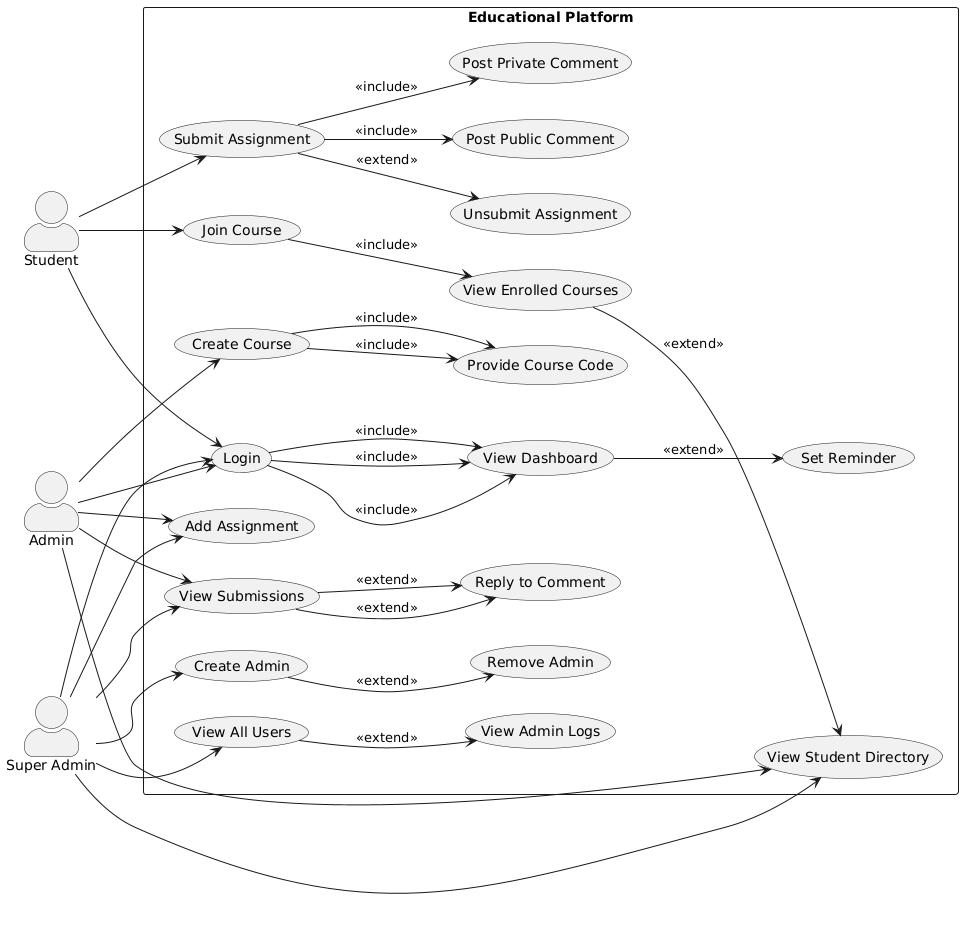

The diagram above was rendered by PlantUML. Its source (embedded in the PNG):
@startuml
left to right direction
skinparam actorStyle awesome

' === Actors ===
actor Student
actor Admin
actor "Super Admin" as SuperAdmin

' === System Boundary ===
rectangle "Educational Platform" {
  
  ' === Use Cases ===
  usecase UC1 as "Login"
  usecase UC2 as "View Dashboard"
  usecase UC3 as "Join Course"
  usecase UC4 as "View Enrolled Courses"
  usecase UC5 as "Submit Assignment"
  usecase UC6 as "Unsubmit Assignment"
  usecase UC7 as "Post Public Comment"
  usecase UC8 as "Post Private Comment"
  usecase UC9 as "Set Reminder"
  usecase UC10 as "View Student Directory"
  usecase UC11 as "Create Course"
  usecase UC12 as "Provide Course Code"
  usecase UC13 as "Add Assignment"
  usecase UC14 as "View Submissions"
  usecase UC15 as "Reply to Comment"
  usecase UC17 as "Create Admin"
  usecase UC18 as "Remove Admin"
  usecase UC19 as "View All Users"
  usecase UC20 as "View Admin Logs"

  ' === Relationships ===

  ' Student
  Student --> UC1
  UC1 --> UC2 : <<include>>
  Student --> UC3
  UC3 --> UC4 : <<include>>
  Student --> UC5
  UC5 --> UC6 : <<extend>>
  UC5 --> UC7 : <<include>>
  UC5 --> UC8 : <<include>>
  UC2 --> UC9 : <<extend>>
  UC4 --> UC10 : <<extend>>

  ' Admin
  Admin --> UC1
  UC1 --> UC2 : <<include>>
  Admin --> UC11
  UC11 --> UC12 : <<include>>
  Admin --> UC13
  Admin --> UC14
  UC14 --> UC15 : <<extend>>
  Admin --> UC10

  ' Super Admin
  SuperAdmin --> UC1
  UC1 --> UC2 : <<include>>
  SuperAdmin --> UC17
  UC17 --> UC18 : <<extend>>
  SuperAdmin --> UC19
  UC19 --> UC20 : <<extend>>
  UC11 --> UC12 : <<include>>
  SuperAdmin --> UC13
  SuperAdmin --> UC14
  UC14 --> UC15 : <<extend>>
  SuperAdmin --> UC10
}
@enduml